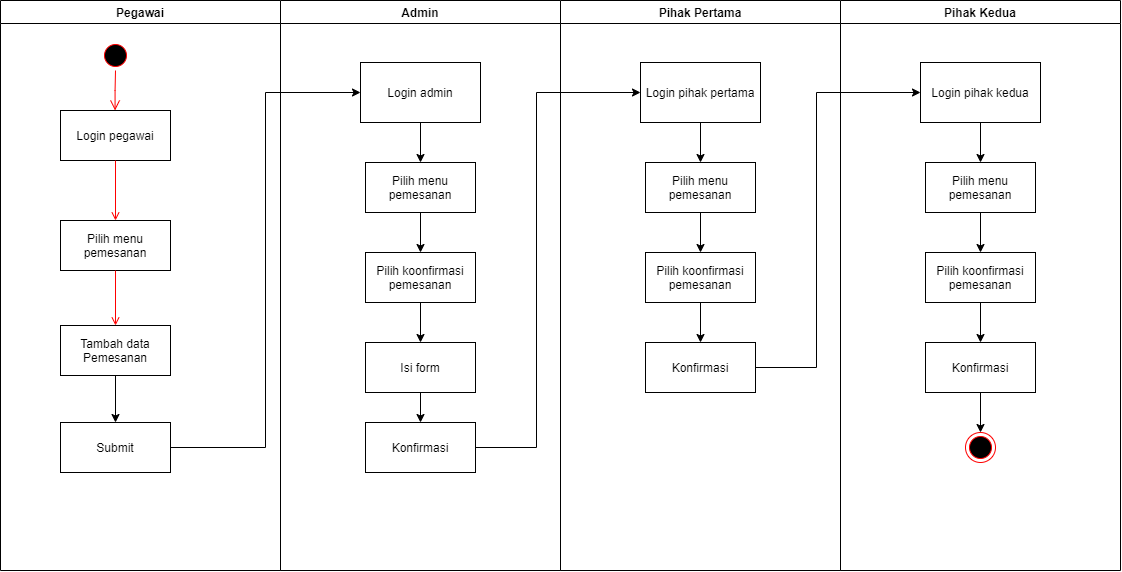

The diagram above was exported from draw.io. Its source (the exported page's mxGraphModel, read from the mxfile embedded in the PNG):
<mxGraphModel dx="1240" dy="689" grid="1" gridSize="10" guides="1" tooltips="1" connect="1" arrows="1" fold="1" page="1" pageScale="1" pageWidth="1169" pageHeight="826" background="none" math="0" shadow="0">
  <root>
    <mxCell id="0" />
    <mxCell id="1" parent="0" />
    <mxCell id="2" value="Pegawai" style="swimlane;whiteSpace=wrap" parent="1" vertex="1">
      <mxGeometry x="24" y="128" width="280" height="570" as="geometry" />
    </mxCell>
    <mxCell id="5" value="" style="ellipse;shape=startState;fillColor=#000000;strokeColor=#ff0000;" parent="2" vertex="1">
      <mxGeometry x="100" y="40" width="30" height="30" as="geometry" />
    </mxCell>
    <mxCell id="6" value="" style="edgeStyle=elbowEdgeStyle;elbow=horizontal;verticalAlign=bottom;endArrow=open;endSize=8;strokeColor=#FF0000;endFill=1;rounded=0" parent="2" source="5" target="7" edge="1">
      <mxGeometry x="100" y="40" as="geometry">
        <mxPoint x="115" y="110" as="targetPoint" />
      </mxGeometry>
    </mxCell>
    <mxCell id="7" value="Login pegawai" style="" parent="2" vertex="1">
      <mxGeometry x="60" y="110" width="110" height="50" as="geometry" />
    </mxCell>
    <mxCell id="8" value="Pilih menu &#10;pemesanan" style="" parent="2" vertex="1">
      <mxGeometry x="60" y="220" width="110" height="50" as="geometry" />
    </mxCell>
    <mxCell id="9" value="" style="endArrow=open;strokeColor=#FF0000;endFill=1;rounded=0" parent="2" source="7" target="8" edge="1">
      <mxGeometry relative="1" as="geometry" />
    </mxCell>
    <mxCell id="eRXUTc5p7BgHSalce2nG-48" style="edgeStyle=orthogonalEdgeStyle;rounded=0;orthogonalLoop=1;jettySize=auto;html=1;entryX=0.5;entryY=0;entryDx=0;entryDy=0;" edge="1" parent="2" source="10" target="eRXUTc5p7BgHSalce2nG-47">
      <mxGeometry relative="1" as="geometry" />
    </mxCell>
    <mxCell id="10" value="Tambah data &#10;Pemesanan" style="" parent="2" vertex="1">
      <mxGeometry x="60" y="325" width="110" height="50" as="geometry" />
    </mxCell>
    <mxCell id="11" value="" style="endArrow=open;strokeColor=#FF0000;endFill=1;rounded=0" parent="2" source="8" target="10" edge="1">
      <mxGeometry relative="1" as="geometry" />
    </mxCell>
    <mxCell id="eRXUTc5p7BgHSalce2nG-47" value="Submit" style="" vertex="1" parent="2">
      <mxGeometry x="60" y="422" width="110" height="50" as="geometry" />
    </mxCell>
    <mxCell id="3" value="Admin" style="swimlane;whiteSpace=wrap" parent="1" vertex="1">
      <mxGeometry x="304" y="128" width="280" height="570" as="geometry" />
    </mxCell>
    <mxCell id="eRXUTc5p7BgHSalce2nG-56" style="edgeStyle=orthogonalEdgeStyle;rounded=0;orthogonalLoop=1;jettySize=auto;html=1;entryX=0.5;entryY=0;entryDx=0;entryDy=0;" edge="1" parent="3" source="eRXUTc5p7BgHSalce2nG-50" target="eRXUTc5p7BgHSalce2nG-52">
      <mxGeometry relative="1" as="geometry" />
    </mxCell>
    <mxCell id="eRXUTc5p7BgHSalce2nG-50" value="Login admin" style="rounded=0;whiteSpace=wrap;html=1;" vertex="1" parent="3">
      <mxGeometry x="80" y="62" width="120" height="60" as="geometry" />
    </mxCell>
    <mxCell id="eRXUTc5p7BgHSalce2nG-57" style="edgeStyle=orthogonalEdgeStyle;rounded=0;orthogonalLoop=1;jettySize=auto;html=1;entryX=0.5;entryY=0;entryDx=0;entryDy=0;" edge="1" parent="3" source="eRXUTc5p7BgHSalce2nG-52" target="eRXUTc5p7BgHSalce2nG-53">
      <mxGeometry relative="1" as="geometry" />
    </mxCell>
    <mxCell id="eRXUTc5p7BgHSalce2nG-52" value="Pilih menu &#10;pemesanan" style="" vertex="1" parent="3">
      <mxGeometry x="85" y="162" width="110" height="50" as="geometry" />
    </mxCell>
    <mxCell id="eRXUTc5p7BgHSalce2nG-58" style="edgeStyle=orthogonalEdgeStyle;rounded=0;orthogonalLoop=1;jettySize=auto;html=1;entryX=0.5;entryY=0;entryDx=0;entryDy=0;" edge="1" parent="3" source="eRXUTc5p7BgHSalce2nG-53" target="eRXUTc5p7BgHSalce2nG-54">
      <mxGeometry relative="1" as="geometry" />
    </mxCell>
    <mxCell id="eRXUTc5p7BgHSalce2nG-53" value="Pilih koonfirmasi&#10;pemesanan" style="" vertex="1" parent="3">
      <mxGeometry x="85" y="252" width="110" height="50" as="geometry" />
    </mxCell>
    <mxCell id="eRXUTc5p7BgHSalce2nG-59" style="edgeStyle=orthogonalEdgeStyle;rounded=0;orthogonalLoop=1;jettySize=auto;html=1;entryX=0.5;entryY=0;entryDx=0;entryDy=0;" edge="1" parent="3" source="eRXUTc5p7BgHSalce2nG-54" target="eRXUTc5p7BgHSalce2nG-55">
      <mxGeometry relative="1" as="geometry" />
    </mxCell>
    <mxCell id="eRXUTc5p7BgHSalce2nG-54" value="Isi form" style="" vertex="1" parent="3">
      <mxGeometry x="85" y="342" width="110" height="50" as="geometry" />
    </mxCell>
    <mxCell id="eRXUTc5p7BgHSalce2nG-55" value="Konfirmasi" style="" vertex="1" parent="3">
      <mxGeometry x="85" y="422" width="110" height="50" as="geometry" />
    </mxCell>
    <mxCell id="4" value="Pihak Pertama" style="swimlane;whiteSpace=wrap" parent="1" vertex="1">
      <mxGeometry x="584" y="128" width="280" height="570" as="geometry" />
    </mxCell>
    <mxCell id="eRXUTc5p7BgHSalce2nG-61" value="Login pihak pertama" style="rounded=0;whiteSpace=wrap;html=1;" vertex="1" parent="4">
      <mxGeometry x="80" y="62" width="120" height="60" as="geometry" />
    </mxCell>
    <mxCell id="eRXUTc5p7BgHSalce2nG-63" value="Pilih menu &#10;pemesanan" style="" vertex="1" parent="4">
      <mxGeometry x="85" y="162" width="110" height="50" as="geometry" />
    </mxCell>
    <mxCell id="eRXUTc5p7BgHSalce2nG-60" style="edgeStyle=orthogonalEdgeStyle;rounded=0;orthogonalLoop=1;jettySize=auto;html=1;entryX=0.5;entryY=0;entryDx=0;entryDy=0;" edge="1" parent="4" source="eRXUTc5p7BgHSalce2nG-61" target="eRXUTc5p7BgHSalce2nG-63">
      <mxGeometry relative="1" as="geometry" />
    </mxCell>
    <mxCell id="eRXUTc5p7BgHSalce2nG-65" value="Pilih koonfirmasi&#10;pemesanan" style="" vertex="1" parent="4">
      <mxGeometry x="85" y="252" width="110" height="50" as="geometry" />
    </mxCell>
    <mxCell id="eRXUTc5p7BgHSalce2nG-62" style="edgeStyle=orthogonalEdgeStyle;rounded=0;orthogonalLoop=1;jettySize=auto;html=1;entryX=0.5;entryY=0;entryDx=0;entryDy=0;" edge="1" parent="4" source="eRXUTc5p7BgHSalce2nG-63" target="eRXUTc5p7BgHSalce2nG-65">
      <mxGeometry relative="1" as="geometry" />
    </mxCell>
    <mxCell id="eRXUTc5p7BgHSalce2nG-64" style="edgeStyle=orthogonalEdgeStyle;rounded=0;orthogonalLoop=1;jettySize=auto;html=1;entryX=0.5;entryY=0;entryDx=0;entryDy=0;" edge="1" parent="4" source="eRXUTc5p7BgHSalce2nG-65">
      <mxGeometry relative="1" as="geometry">
        <mxPoint x="140" y="342" as="targetPoint" />
      </mxGeometry>
    </mxCell>
    <mxCell id="eRXUTc5p7BgHSalce2nG-68" value="Konfirmasi" style="" vertex="1" parent="4">
      <mxGeometry x="85" y="342" width="110" height="50" as="geometry" />
    </mxCell>
    <mxCell id="eRXUTc5p7BgHSalce2nG-41" value="Pihak Kedua" style="swimlane;whiteSpace=wrap" vertex="1" parent="1">
      <mxGeometry x="864" y="128" width="280" height="570" as="geometry" />
    </mxCell>
    <mxCell id="eRXUTc5p7BgHSalce2nG-70" value="Login pihak kedua" style="rounded=0;whiteSpace=wrap;html=1;" vertex="1" parent="eRXUTc5p7BgHSalce2nG-41">
      <mxGeometry x="80" y="62" width="120" height="60" as="geometry" />
    </mxCell>
    <mxCell id="eRXUTc5p7BgHSalce2nG-71" value="Pilih menu &#10;pemesanan" style="" vertex="1" parent="eRXUTc5p7BgHSalce2nG-41">
      <mxGeometry x="85" y="162" width="110" height="50" as="geometry" />
    </mxCell>
    <mxCell id="eRXUTc5p7BgHSalce2nG-72" style="edgeStyle=orthogonalEdgeStyle;rounded=0;orthogonalLoop=1;jettySize=auto;html=1;entryX=0.5;entryY=0;entryDx=0;entryDy=0;" edge="1" parent="eRXUTc5p7BgHSalce2nG-41" source="eRXUTc5p7BgHSalce2nG-70" target="eRXUTc5p7BgHSalce2nG-71">
      <mxGeometry relative="1" as="geometry" />
    </mxCell>
    <mxCell id="eRXUTc5p7BgHSalce2nG-73" value="Pilih koonfirmasi&#10;pemesanan" style="" vertex="1" parent="eRXUTc5p7BgHSalce2nG-41">
      <mxGeometry x="85" y="252" width="110" height="50" as="geometry" />
    </mxCell>
    <mxCell id="eRXUTc5p7BgHSalce2nG-74" style="edgeStyle=orthogonalEdgeStyle;rounded=0;orthogonalLoop=1;jettySize=auto;html=1;entryX=0.5;entryY=0;entryDx=0;entryDy=0;" edge="1" parent="eRXUTc5p7BgHSalce2nG-41" source="eRXUTc5p7BgHSalce2nG-71" target="eRXUTc5p7BgHSalce2nG-73">
      <mxGeometry relative="1" as="geometry" />
    </mxCell>
    <mxCell id="eRXUTc5p7BgHSalce2nG-75" style="edgeStyle=orthogonalEdgeStyle;rounded=0;orthogonalLoop=1;jettySize=auto;html=1;entryX=0.5;entryY=0;entryDx=0;entryDy=0;" edge="1" parent="eRXUTc5p7BgHSalce2nG-41" source="eRXUTc5p7BgHSalce2nG-73">
      <mxGeometry relative="1" as="geometry">
        <mxPoint x="140" y="342" as="targetPoint" />
      </mxGeometry>
    </mxCell>
    <mxCell id="eRXUTc5p7BgHSalce2nG-79" style="edgeStyle=orthogonalEdgeStyle;rounded=0;orthogonalLoop=1;jettySize=auto;html=1;" edge="1" parent="eRXUTc5p7BgHSalce2nG-41" source="eRXUTc5p7BgHSalce2nG-76" target="eRXUTc5p7BgHSalce2nG-78">
      <mxGeometry relative="1" as="geometry" />
    </mxCell>
    <mxCell id="eRXUTc5p7BgHSalce2nG-76" value="Konfirmasi" style="" vertex="1" parent="eRXUTc5p7BgHSalce2nG-41">
      <mxGeometry x="85" y="342" width="110" height="50" as="geometry" />
    </mxCell>
    <mxCell id="eRXUTc5p7BgHSalce2nG-78" value="" style="ellipse;html=1;shape=endState;fillColor=#000000;strokeColor=#ff0000;" vertex="1" parent="eRXUTc5p7BgHSalce2nG-41">
      <mxGeometry x="125" y="432" width="30" height="30" as="geometry" />
    </mxCell>
    <mxCell id="eRXUTc5p7BgHSalce2nG-51" style="edgeStyle=orthogonalEdgeStyle;rounded=0;orthogonalLoop=1;jettySize=auto;html=1;entryX=0;entryY=0.5;entryDx=0;entryDy=0;" edge="1" parent="1" source="eRXUTc5p7BgHSalce2nG-47" target="eRXUTc5p7BgHSalce2nG-50">
      <mxGeometry relative="1" as="geometry" />
    </mxCell>
    <mxCell id="eRXUTc5p7BgHSalce2nG-69" style="edgeStyle=orthogonalEdgeStyle;rounded=0;orthogonalLoop=1;jettySize=auto;html=1;entryX=0;entryY=0.5;entryDx=0;entryDy=0;" edge="1" parent="1" source="eRXUTc5p7BgHSalce2nG-55" target="eRXUTc5p7BgHSalce2nG-61">
      <mxGeometry relative="1" as="geometry">
        <Array as="points">
          <mxPoint x="560" y="575" />
          <mxPoint x="560" y="220" />
        </Array>
      </mxGeometry>
    </mxCell>
    <mxCell id="eRXUTc5p7BgHSalce2nG-77" style="edgeStyle=orthogonalEdgeStyle;rounded=0;orthogonalLoop=1;jettySize=auto;html=1;entryX=0;entryY=0.5;entryDx=0;entryDy=0;" edge="1" parent="1" source="eRXUTc5p7BgHSalce2nG-68" target="eRXUTc5p7BgHSalce2nG-70">
      <mxGeometry relative="1" as="geometry">
        <Array as="points">
          <mxPoint x="840" y="495" />
          <mxPoint x="840" y="220" />
        </Array>
      </mxGeometry>
    </mxCell>
  </root>
</mxGraphModel>